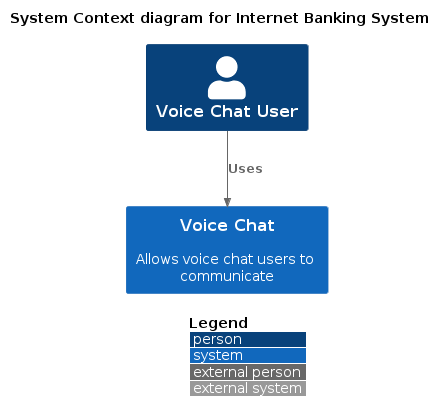

The diagram above was rendered by PlantUML. Its source (embedded in the PNG):
@startuml
!include https://raw.githubusercontent.com/plantuml-stdlib/C4-PlantUML/master/C4_Context.puml
' uncomment the following line and comment the first to use locally
' !include C4_Context.puml

LAYOUT_WITH_LEGEND()

title System Context diagram for Internet Banking System

Person(user, "Voice Chat User")
System(voice_chat, "Voice Chat", "Allows voice chat users to communicate")

Rel(user, voice_chat, "Uses")
@enduml